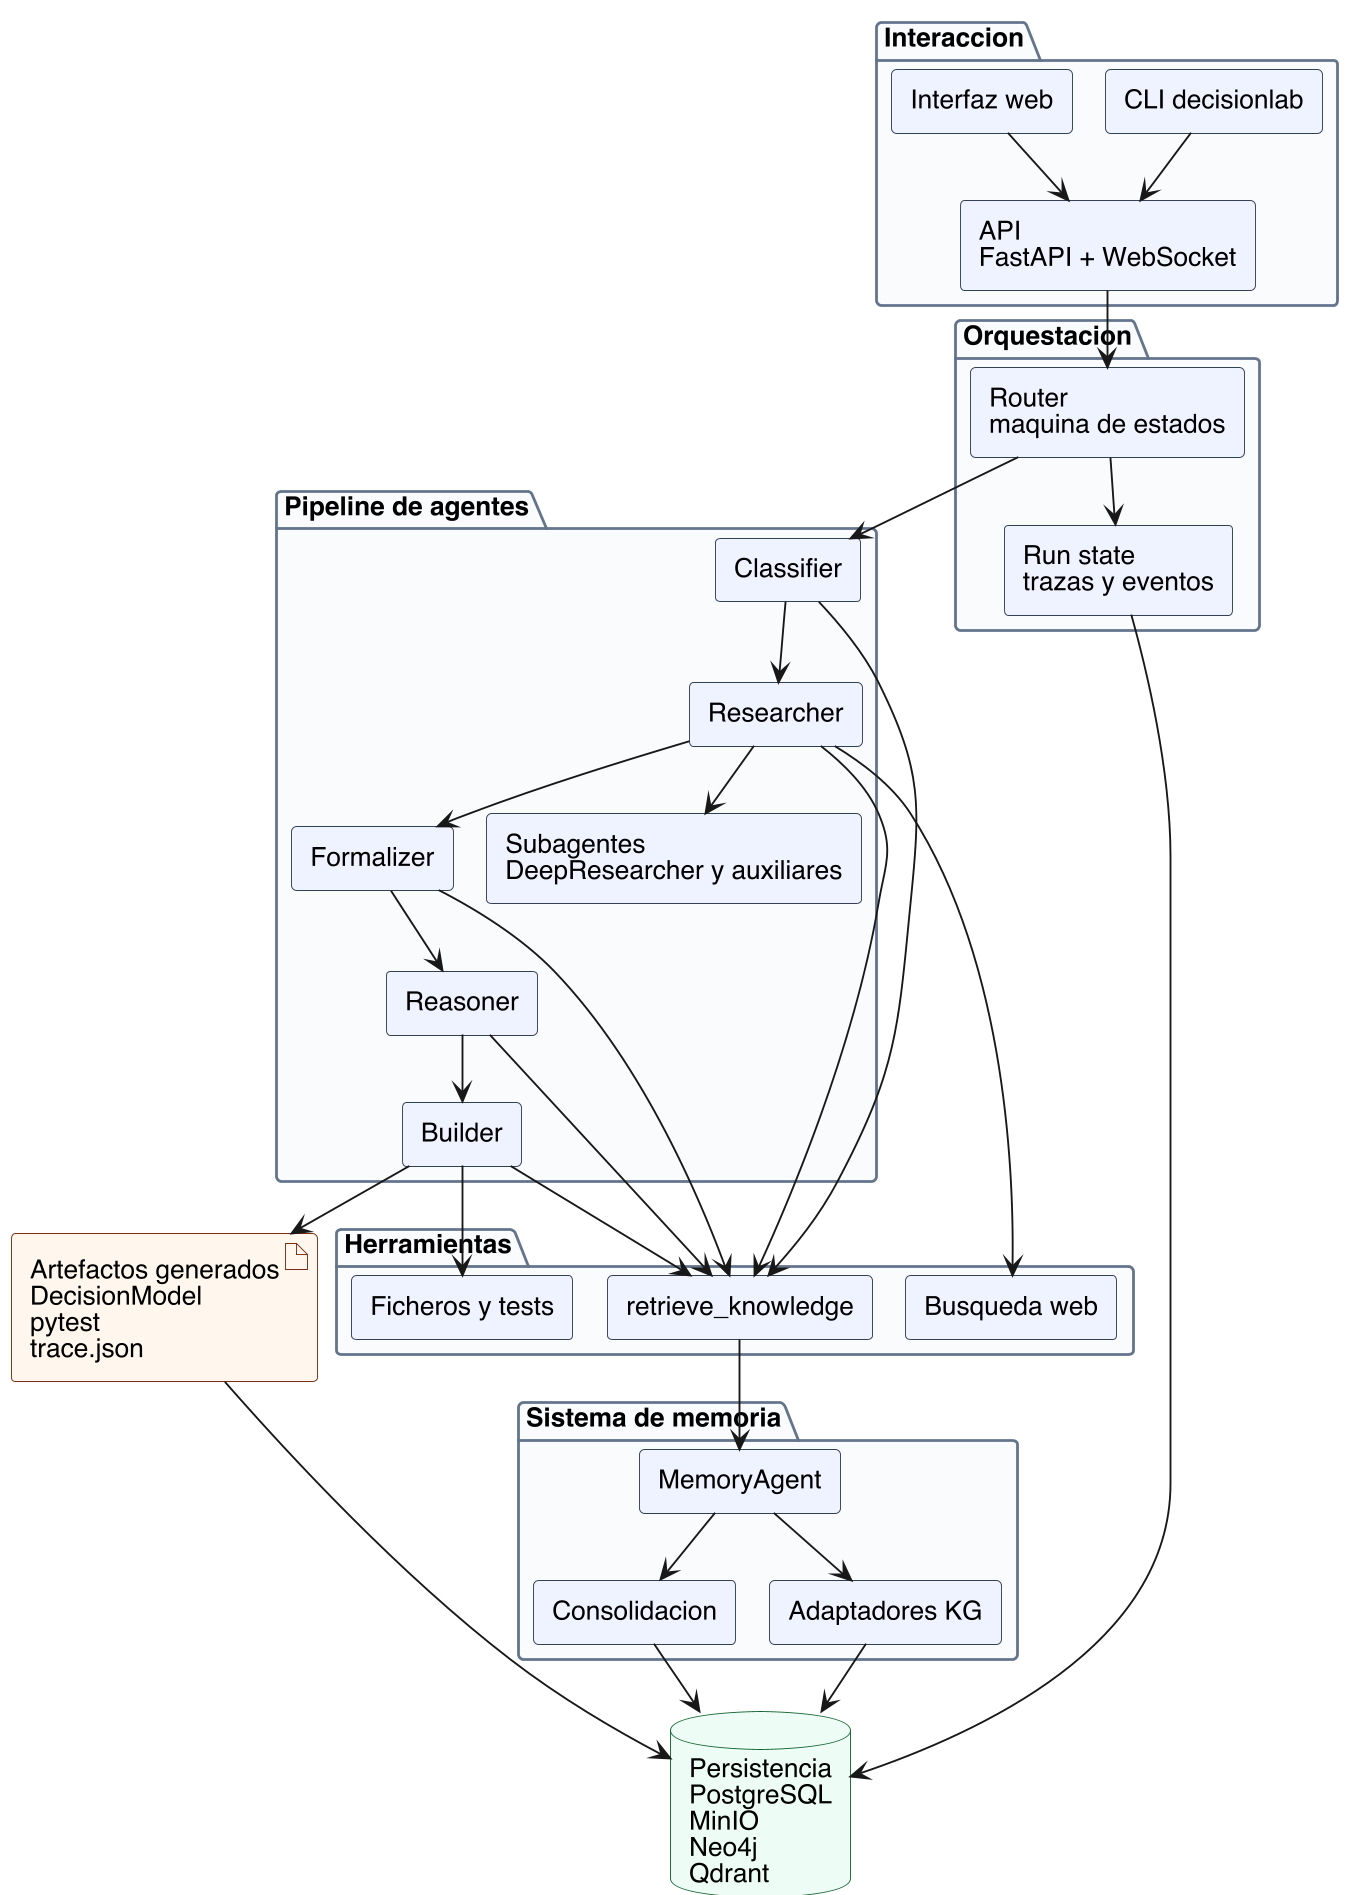

The diagram above was rendered by PlantUML. Its source (embedded in the PNG):
@startuml
!pragma layout smetana
top to bottom direction
skinparam backgroundColor white
skinparam dpi 180
skinparam shadowing false
skinparam defaultFontName Helvetica
skinparam componentStyle rectangle
skinparam component {
  BorderColor #334155
  BackgroundColor #EEF2FF
}
skinparam database {
  BorderColor #166534
  BackgroundColor #ECFDF5
}
skinparam artifact {
  BorderColor #7C2D12
  BackgroundColor #FFF7ED
}
skinparam package {
  BorderColor #64748B
  BackgroundColor #F8FAFC
}

package "Interaccion" {
  [CLI decisionlab] as CLI
  [Interfaz web] as Web
  [API\nFastAPI + WebSocket] as API
}

package "Orquestacion" {
  [Router\nmaquina de estados] as Router
  [Run state\ntrazas y eventos] as RunState
}

package "Pipeline de agentes" {
  [Classifier] as Classifier
  [Researcher] as Researcher
  [Formalizer] as Formalizer
  [Reasoner] as Reasoner
  [Builder] as Builder
  [Subagentes\nDeepResearcher y auxiliares] as Subagents
}

package "Herramientas" {
  [Busqueda web] as Search
  [Ficheros y tests] as Files
  [retrieve_knowledge] as Retrieve
}

package "Sistema de memoria" {
  [MemoryAgent] as MemoryAgent
  [Consolidacion] as Consolidation
  [Adaptadores KG] as KGAdapter
}

database "Persistencia\nPostgreSQL\nMinIO\nNeo4j\nQdrant" as Store
artifact "Artefactos generados\nDecisionModel\npytest\ntrace.json" as Artifacts

CLI --> API
Web --> API
API --> Router
Router --> Classifier
Router --> RunState

Classifier --> Researcher
Researcher --> Formalizer
Formalizer --> Reasoner
Reasoner --> Builder
Researcher --> Subagents

Researcher --> Search
Builder --> Files
Classifier --> Retrieve
Researcher --> Retrieve
Formalizer --> Retrieve
Reasoner --> Retrieve
Builder --> Retrieve

Retrieve --> MemoryAgent
MemoryAgent --> Consolidation
MemoryAgent --> KGAdapter
Consolidation --> Store
KGAdapter --> Store
RunState --> Store
Builder --> Artifacts
Artifacts --> Store
@enduml